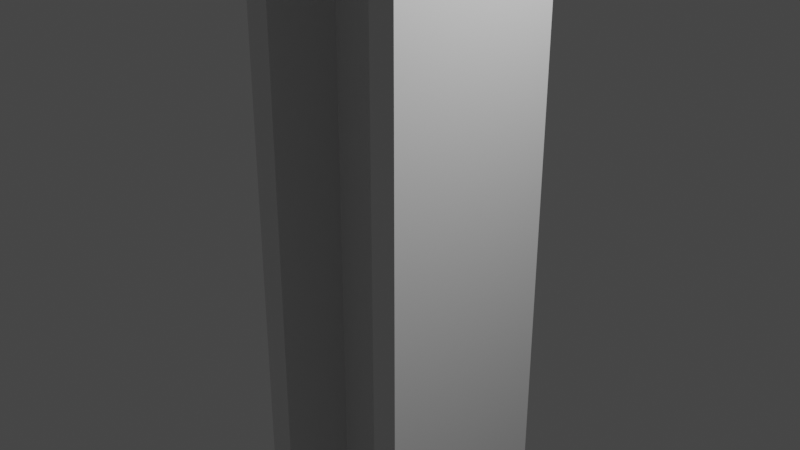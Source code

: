 # Source: Ibeam.blend  (saved by Blender 3.3.6; exported with 4.5.12 LTS)
import bpy
from mathutils import Matrix  # noqa: F401  (used for matrix-valued properties, if any)

bpy.ops.wm.read_factory_settings(use_empty=True)
scene = bpy.context.scene
scene.name = 'Scene'

# ---- collections
col_collection = bpy.data.collections.new('Collection'); scene.collection.children.link(col_collection)

# ---- materials (node trees are filled in below, after node groups)
mat_material = bpy.data.materials.new('Material')
mat_material.alpha_threshold = 0.0
mat_material.use_transparent_shadow = False
mat_material.roughness = 0.5
mat_material.line_color = (0.0, 0.0, 0.0, 1.0)

# ---- material node trees
mat_material.use_nodes = True; mat_material.node_tree.nodes.clear()
_N = mat_material.node_tree.nodes; _L = mat_material.node_tree.links
n0 = _N.new('ShaderNodeOutputMaterial'); n0.name = 'Material Output'; n0.location = (300, 300)
n1 = _N.new('ShaderNodeBsdfPrincipled'); n1.name = 'Principled BSDF'; n1.location = (10, 300)
n1.distribution = 'GGX'
n1.subsurface_method = 'RANDOM_WALK_SKIN'
n1.inputs[3].default_value = 1.45
n1.inputs[27].default_value = (0.0, 0.0, 0.0, 1.0)
n1.inputs[28].default_value = 1.0
_L.new(n1.outputs[0], n0.inputs[0])
n0.is_active_output = True

# ---- world
world_world = bpy.data.worlds.new('World'); scene.world = world_world
world_world.use_nodes = True; world_world.node_tree.nodes.clear()
_N = world_world.node_tree.nodes; _L = world_world.node_tree.links
n0 = _N.new('ShaderNodeOutputWorld'); n0.name = 'World Output'; n0.location = (300, 300)
n1 = _N.new('ShaderNodeBackground'); n1.name = 'Background'; n1.location = (10, 300)
n1.inputs[0].default_value = (0.05088, 0.05088, 0.05088, 1.0)
_L.new(n1.outputs[0], n0.inputs[0])
n0.is_active_output = True
world_world.color = (0.05088, 0.05088, 0.05088)
world_world.use_sun_shadow = False
world_world.sun_shadow_jitter_overblur = 0.0

# ---- cameras
cam_camera = bpy.data.cameras.new('Camera')
cam_camera.clip_end = 100.0
cam_camera.ortho_scale = 7.314

# ---- lights
light_light = bpy.data.lights.new('Light', 'POINT')
light_light.transmission_factor = 0.0
light_light.energy = 1000.0
light_light.shadow_soft_size = 0.1
light_light.shadow_maximum_resolution = 0.006
light_light.use_absolute_resolution = True

# ---- meshes
me_cube = bpy.data.meshes.new('Cube')
me_cube.from_pydata([(1.0, 1.0, 39.87), (1.0, 1.0, -1.0), (1.0, -1.0, 39.87), (1.0, -1.0, -1.0), (-1.0, 1.0, 39.87), (-1.0, 1.0, -1.0), (-1.0, -1.0, 39.87), (-1.0, -1.0, -1.0), (-0.6984, 1.0, -1.0), (-0.6984, -1.0, 39.87), (-0.6984, -1.0, -1.0), (-0.6984, 1.0, 39.87), (0.6984, -1.0, -1.0), (0.6984, 1.0, 39.87), (0.6984, 1.0, -1.0), (0.6984, -1.0, 39.87), (-1.0, 0.1984, -1.0), (1.0, 0.1984, 39.87), (-1.0, 0.1984, 39.87), (1.0, 0.1984, -1.0), (-0.6984, 0.1984, -1.0), (-0.6984, 0.1984, 39.87), (0.6984, 0.1984, 39.87), (0.6984, 0.1984, -1.0), (-1.0, -0.1829, -1.0), (1.0, -0.1829, 39.87), (-0.6984, -0.1829, -1.0), (-0.6984, -0.1829, 39.87), (0.6984, -0.1829, 39.87), (0.6984, -0.1829, -1.0), (-1.0, -0.1829, 39.87), (1.0, -0.1829, -1.0)], [], [(27, 30, 6, 9), (2, 15, 12, 3), (16, 18, 4, 5), (29, 31, 3, 12), (31, 25, 2, 3), (23, 22, 13, 14), (11, 21, 20, 8), (24, 26, 10, 7), (12, 15, 28, 29), (28, 27, 26, 29), (25, 28, 15, 2), (7, 10, 9, 6), (8, 5, 4, 11), (10, 26, 27, 9), (20, 21, 22, 23), (0, 13, 22, 17), (1, 14, 13, 0), (5, 8, 20, 16), (1, 0, 17, 19), (14, 1, 19, 23), (24, 30, 18, 16), (11, 4, 18, 21), (7, 6, 30, 24), (20, 23, 29, 26), (17, 22, 28, 25), (22, 21, 27, 28), (16, 20, 26, 24), (19, 17, 25, 31), (23, 19, 31, 29), (21, 18, 30, 27)])
_uv = me_cube.uv_layers.new(name='UVMap')
_uv.uv.foreach_set('vector', [0.8373, 0.6479, 0.875, 0.6479, 0.875, 0.75, 0.8373, 0.75, 0.625, 0.75, 0.6627, 0.75, 0.3373, 0.75, 0.375, 0.75, 0.375, 0.1498, 0.625, 0.1498, 0.625, 0.25, 0.375, 0.25, 0.3373, 0.6479, 0.375, 0.6479, 0.375, 0.75, 0.3373, 0.75, 0.375, 0.6479, 0.625, 0.6479, 0.625, 0.75, 0.375, 0.75, 0.3373, 0.6002, 0.6627, 0.6002, 0.6627, 0.5, 0.3373, 0.5, 0.8373, 0.5, 0.8373, 0.6002, 0.1627, 0.6002, 0.1627, 0.5, 0.125, 0.6479, 0.1627, 0.6479, 0.1627, 0.75, 0.125, 0.75, 0.3373, 0.75, 0.6627, 0.75, 0.6627, 0.6479, 0.3373, 0.6479, 0.6627, 0.6479, 0.8373, 0.6479, 0.1627, 0.6479, 0.3373, 0.6479, 0.625, 0.6479, 0.6627, 0.6479, 0.6627, 0.75, 0.625, 0.75, 0.125, 0.75, 0.1627, 0.75, 0.8373, 0.75, 0.875, 0.75, 0.1627, 0.5, 0.375, 0.25, 0.875, 0.5, 0.8373, 0.5, 0.1627, 0.75, 0.1627, 0.6479, 0.8373, 0.6479, 0.8373, 0.75, 0.1627, 0.6002, 0.8373, 0.6002, 0.6627, 0.6002, 0.3373, 0.6002, 0.625, 0.5, 0.6627, 0.5, 0.6627, 0.6002, 0.625, 0.6002, 0.375, 0.5, 0.3373, 0.5, 0.6627, 0.5, 0.625, 0.5, 0.125, 0.5, 0.1627, 0.5, 0.1627, 0.6002, 0.125, 0.6002, 0.375, 0.5, 0.625, 0.5, 0.625, 0.6002, 0.375, 0.6002, 0.3373, 0.5, 0.375, 0.5, 0.375, 0.6002, 0.3373, 0.6002, 0.375, 0.1021, 0.625, 0.1021, 0.625, 0.1498, 0.375, 0.1498, 0.8373, 0.5, 0.875, 0.5, 0.875, 0.6002, 0.8373, 0.6002, 0.375, 0.0, 0.625, 0.0, 0.625, 0.1021, 0.375, 0.1021, 0.1627, 0.6002, 0.3373, 0.6002, 0.3373, 0.6479, 0.1627, 0.6479, 0.625, 0.6002, 0.6627, 0.6002, 0.6627, 0.6479, 0.625, 0.6479, 0.6627, 0.6002, 0.8373, 0.6002, 0.8373, 0.6479, 0.6627, 0.6479, 0.125, 0.6002, 0.1627, 0.6002, 0.1627, 0.6479, 0.125, 0.6479, 0.375, 0.6002, 0.625, 0.6002, 0.625, 0.6479, 0.375, 0.6479, 0.3373, 0.6002, 0.375, 0.6002, 0.375, 0.6479, 0.3373, 0.6479, 0.8373, 0.6002, 0.875, 0.6002, 0.875, 0.6479, 0.8373, 0.6479])
me_cube.materials.append(mat_material)
me_cube.use_mirror_vertex_groups = False
me_cube.update()

# ---- objects
ob_cube = bpy.data.objects.new('Cube', me_cube)
ob_light = bpy.data.objects.new('Light', light_light)
ob_camera = bpy.data.objects.new('Camera', cam_camera)

# ---- transforms, parenting, visibility, modifiers, constraints
ob_cube.location = (0.0, 0.0, -19.34)
ob_cube.lock_rotations_4d = False
ob_cube.empty_display_type = 'ARROWS'
ob_cube.lineart.crease_threshold = 0.0
ob_light.location = (4.076, 1.005, 5.904)
ob_light.rotation_euler = (0.6503, 0.05522, 1.866)
ob_light.lock_rotations_4d = False
ob_light.empty_display_type = 'ARROWS'
ob_light.color = (0.0, 0.0, 0.0, 0.0)
ob_light.lineart.crease_threshold = 0.0
ob_camera.location = (7.359, -6.926, 4.958)
ob_camera.rotation_euler = (1.109, 0.0, 0.8149)
ob_camera.lock_rotations_4d = False
ob_camera.empty_display_type = 'ARROWS'
ob_camera.color = (0.0, 0.0, 0.0, 0.0)
ob_camera.display_type = 'WIRE'
ob_camera.lineart.crease_threshold = 0.0

# ---- collection membership
col_collection.objects.link(ob_cube)
col_collection.objects.link(ob_light)
col_collection.objects.link(ob_camera)

# ---- scene / render settings (as saved in the file)
scene.camera = ob_camera
scene.frame_start = 1; scene.frame_end = 250; scene.frame_set(1)
scene.render.engine = 'BLENDER_EEVEE_NEXT'
scene.cycles.sampling_pattern = 'TABULATED_SOBOL'
scene.cycles.use_light_tree = False
scene.view_settings.view_transform = 'Filmic'
bpy.context.view_layer.update()
